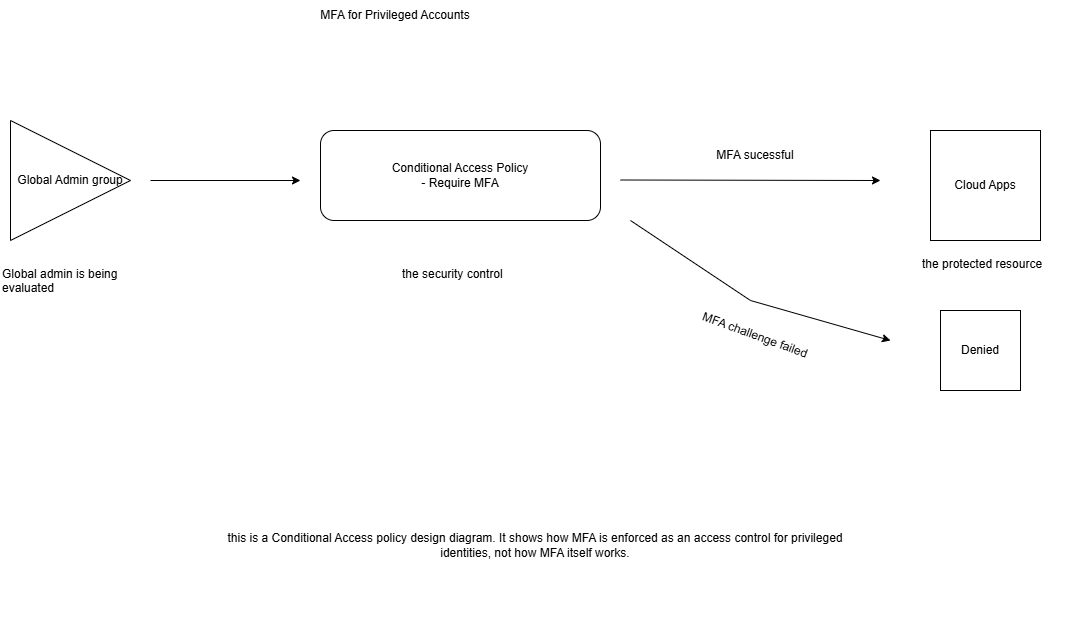

The diagram above was exported from draw.io. Its source (the exported page's mxGraphModel, read from the mxfile embedded in the PNG):
<mxGraphModel dx="1224" dy="1102" grid="1" gridSize="10" guides="1" tooltips="1" connect="1" arrows="1" fold="1" page="1" pageScale="1" pageWidth="1100" pageHeight="850" math="0" shadow="0">
  <root>
    <mxCell id="0" />
    <mxCell id="1" parent="0" />
    <mxCell id="cre8KGDZuaGC0Vdm-YVW-1" parent="1" style="text;html=1;whiteSpace=wrap;strokeColor=none;fillColor=none;align=center;verticalAlign=middle;rounded=0;labelBackgroundColor=none;" value="MFA for Privileged Accounts" vertex="1">
      <mxGeometry height="30" width="570" x="110" y="40" as="geometry" />
    </mxCell>
    <mxCell id="cre8KGDZuaGC0Vdm-YVW-2" parent="1" style="triangle;whiteSpace=wrap;html=1;labelBackgroundColor=none;" value="Global Admin group" vertex="1">
      <mxGeometry height="120" width="120" x="10" y="160" as="geometry" />
    </mxCell>
    <mxCell id="cre8KGDZuaGC0Vdm-YVW-3" edge="1" parent="1" style="endArrow=classic;html=1;rounded=0;labelBackgroundColor=none;fontColor=default;" value="">
      <mxGeometry height="50" relative="1" width="50" as="geometry">
        <mxPoint x="150" y="220" as="sourcePoint" />
        <mxPoint x="300" y="220" as="targetPoint" />
      </mxGeometry>
    </mxCell>
    <mxCell id="cre8KGDZuaGC0Vdm-YVW-4" parent="1" style="whiteSpace=wrap;html=1;aspect=fixed;labelBackgroundColor=none;" value="Cloud Apps" vertex="1">
      <mxGeometry height="110" width="110" x="930" y="170" as="geometry" />
    </mxCell>
    <mxCell id="cre8KGDZuaGC0Vdm-YVW-7" parent="1" style="rounded=1;whiteSpace=wrap;html=1;" value="&lt;div&gt;&amp;nbsp;Conditional Access Policy&amp;nbsp;&lt;/div&gt;&lt;div&gt;&lt;span style=&quot;background-color: transparent; color: light-dark(rgb(0, 0, 0), rgb(255, 255, 255));&quot;&gt;- Require MFA&lt;/span&gt;&lt;/div&gt;" vertex="1">
      <mxGeometry height="90" width="280" x="320" y="170" as="geometry" />
    </mxCell>
    <mxCell id="cre8KGDZuaGC0Vdm-YVW-8" edge="1" parent="1" style="endArrow=classic;html=1;rounded=0;labelBackgroundColor=none;fontColor=default;" value="">
      <mxGeometry height="50" relative="1" width="50" as="geometry">
        <mxPoint x="620" y="219.5" as="sourcePoint" />
        <mxPoint x="880" y="220" as="targetPoint" />
      </mxGeometry>
    </mxCell>
    <mxCell id="cre8KGDZuaGC0Vdm-YVW-9" parent="1" style="text;html=1;whiteSpace=wrap;overflow=hidden;rounded=0;" value="Global admin is being evaluated" vertex="1">
      <mxGeometry height="50" width="160" y="300" as="geometry" />
    </mxCell>
    <mxCell id="cre8KGDZuaGC0Vdm-YVW-11" parent="1" style="text;html=1;whiteSpace=wrap;overflow=hidden;rounded=0;" value="the security control" vertex="1">
      <mxGeometry height="50" width="160" x="400" y="300" as="geometry" />
    </mxCell>
    <mxCell id="cre8KGDZuaGC0Vdm-YVW-12" parent="1" style="text;html=1;whiteSpace=wrap;overflow=hidden;rounded=0;" value="the protected resource" vertex="1">
      <mxGeometry height="50" width="160" x="920" y="290" as="geometry" />
    </mxCell>
    <mxCell id="cre8KGDZuaGC0Vdm-YVW-14" parent="1" style="text;html=1;whiteSpace=wrap;strokeColor=none;fillColor=none;align=center;verticalAlign=middle;rounded=0;" value="MFA sucessful" vertex="1">
      <mxGeometry height="30" width="270" x="620" y="180" as="geometry" />
    </mxCell>
    <mxCell id="cre8KGDZuaGC0Vdm-YVW-15" edge="1" parent="1" style="endArrow=classic;html=1;rounded=0;labelBackgroundColor=none;fontColor=default;" value="">
      <mxGeometry height="50" relative="1" width="50" as="geometry">
        <Array as="points">
          <mxPoint x="750" y="340" />
        </Array>
        <mxPoint x="630" y="260" as="sourcePoint" />
        <mxPoint x="890" y="380" as="targetPoint" />
      </mxGeometry>
    </mxCell>
    <mxCell id="cre8KGDZuaGC0Vdm-YVW-16" parent="1" style="whiteSpace=wrap;html=1;aspect=fixed;" value="Denied" vertex="1">
      <mxGeometry height="80" width="80" x="940" y="350" as="geometry" />
    </mxCell>
    <mxCell id="cre8KGDZuaGC0Vdm-YVW-17" parent="1" style="text;html=1;whiteSpace=wrap;strokeColor=none;fillColor=none;align=center;verticalAlign=middle;rounded=0;rotation=20;" value="MFA challenge failed" vertex="1">
      <mxGeometry height="30" width="130" x="690" y="360" as="geometry" />
    </mxCell>
    <mxCell id="cre8KGDZuaGC0Vdm-YVW-18" parent="1" style="text;html=1;whiteSpace=wrap;strokeColor=none;fillColor=none;align=center;verticalAlign=middle;rounded=0;" value="this is a Conditional Access policy design diagram. It shows how MFA is enforced as an access control for privileged identities, not how MFA itself works." vertex="1">
      <mxGeometry height="170" width="670" x="200" y="500" as="geometry" />
    </mxCell>
  </root>
</mxGraphModel>